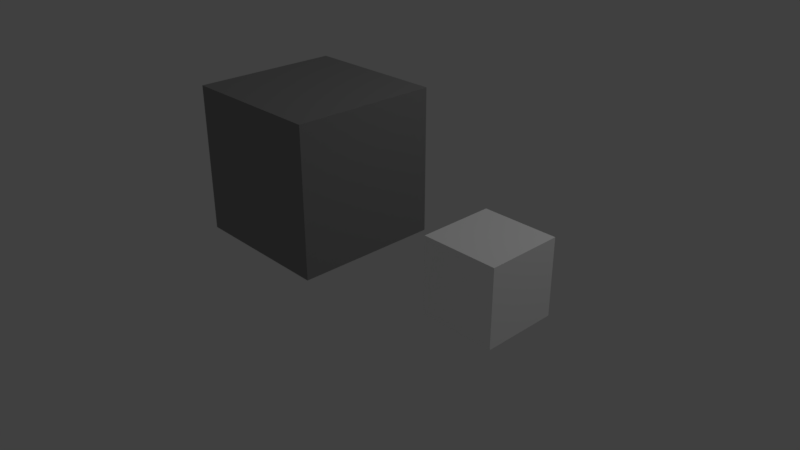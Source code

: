 # Source: scene.blend  (saved by Blender 2.79.6; exported with 4.5.12 LTS)
import bpy
from mathutils import Matrix  # noqa: F401  (used for matrix-valued properties, if any)

bpy.ops.wm.read_factory_settings(use_empty=True)
scene = bpy.context.scene
scene.name = 'Scene'

# ---- collections
col_collection_1 = bpy.data.collections.new('Collection 1'); scene.collection.children.link(col_collection_1)

# ---- materials (node trees are filled in below, after node groups)
mat_material_001 = bpy.data.materials.new('Material.001')
mat_material_001.alpha_threshold = 0.0
mat_material_001.roughness = 0.5
mat_material = bpy.data.materials.new('Material')
mat_material.alpha_threshold = 0.0
mat_material.roughness = 0.5
mat_material.line_color = (0.0, 0.0, 0.0, 1.0)

# ---- material node trees
mat_material_001.use_nodes = True; mat_material_001.node_tree.nodes.clear()
_N = mat_material_001.node_tree.nodes; _L = mat_material_001.node_tree.links
n0 = _N.new('ShaderNodeOutputMaterial'); n0.name = 'Material Output'; n0.location = (300, 300)
n1 = _N.new('ShaderNodeBsdfDiffuse'); n1.name = 'Diffuse BSDF'; n1.location = (10, 300)
n1.inputs[0].default_value = (1.0, 1.0, 1.0, 1.0)
n1.inputs[1].default_value = 0.5
_L.new(n1.outputs[0], n0.inputs[0])
n0.is_active_output = True
mat_material.use_nodes = True; mat_material.node_tree.nodes.clear()
_N = mat_material.node_tree.nodes; _L = mat_material.node_tree.links
n0 = _N.new('ShaderNodeOutputMaterial'); n0.name = 'Material Output'; n0.location = (300, 300)
n1 = _N.new('ShaderNodeBsdfDiffuse'); n1.name = 'Diffuse BSDF'; n1.location = (10, 300)
n1.inputs[0].default_value = (0.3, 0.3, 0.3, 1.0)
n1.inputs[1].default_value = 0.75
_L.new(n1.outputs[0], n0.inputs[0])
n0.is_active_output = True

# ---- world
world_world = bpy.data.worlds.new('World'); scene.world = world_world
world_world.color = (0.05088, 0.05088, 0.05088)
world_world.use_sun_shadow = False
world_world.sun_shadow_jitter_overblur = 0.0
world_world.cycles.sampling_method = 'MANUAL'

# ---- cameras
cam_camera = bpy.data.cameras.new('Camera')
cam_camera.clip_end = 100.0
cam_camera.lens = 35.0
cam_camera.sensor_width = 32.0
cam_camera.sensor_height = 18.0
cam_camera.ortho_scale = 7.314
cam_camera.dof.focus_distance = 0.0

# ---- lights
light_lamp = bpy.data.lights.new('Lamp', 'POINT')
light_lamp.transmission_factor = 0.0
light_lamp.cutoff_distance = 30.0
light_lamp.energy = 100.0
light_lamp.shadow_buffer_clip_start = 1.001
light_lamp.shadow_soft_size = 0.1
light_lamp.shadow_maximum_resolution = 0.006
light_lamp.use_absolute_resolution = True

# ---- meshes
me_cube_001 = bpy.data.meshes.new('Cube.001')
me_cube_001.from_pydata([(-1.0, -1.0, -1.0), (-1.0, -1.0, 1.0), (-1.0, 1.0, -1.0), (-1.0, 1.0, 1.0), (1.0, -1.0, -1.0), (1.0, -1.0, 1.0), (1.0, 1.0, -1.0), (1.0, 1.0, 1.0)], [], [(0, 1, 3, 2), (2, 3, 7, 6), (6, 7, 5, 4), (4, 5, 1, 0), (2, 6, 4, 0), (7, 3, 1, 5)])
me_cube_001.materials.append(mat_material_001)
me_cube_001.use_remesh_preserve_volume = False
me_cube_001.use_remesh_preserve_attributes = False
me_cube_001.use_mirror_vertex_groups = False
me_cube_001.update()
me_cube = bpy.data.meshes.new('Cube')
me_cube.from_pydata([(1.0, 1.0, -1.0), (1.0, -1.0, -1.0), (-1.0, -1.0, -1.0), (-1.0, 1.0, -1.0), (1.0, 1.0, 1.0), (1.0, -1.0, 1.0), (-1.0, -1.0, 1.0), (-1.0, 1.0, 1.0)], [], [(0, 1, 2, 3), (4, 7, 6, 5), (0, 4, 5, 1), (1, 5, 6, 2), (2, 6, 7, 3), (4, 0, 3, 7)])
me_cube.materials.append(mat_material)
me_cube.use_remesh_preserve_volume = False
me_cube.use_remesh_preserve_attributes = False
me_cube.use_mirror_vertex_groups = False
me_cube.update()

# ---- objects
ob_cube_001 = bpy.data.objects.new('Cube.001', me_cube_001)
ob_cube = bpy.data.objects.new('Cube', me_cube)
ob_lamp = bpy.data.objects.new('Lamp', light_lamp)
ob_camera = bpy.data.objects.new('Camera', cam_camera)

# ---- transforms, parenting, visibility, modifiers, constraints
ob_cube_001.location = (2.0, 0.0, 0.5)
ob_cube_001.scale = (0.5, 0.5, 0.5)
ob_cube_001.pass_index = 2
ob_cube_001.lineart.crease_threshold = 0.0
ob_cube.location = (-1.0, 0.0, 1.0)
ob_cube.lock_rotations_4d = False
ob_cube.empty_display_type = 'ARROWS'
ob_cube.pass_index = 1
ob_cube.lineart.crease_threshold = 0.0
ob_lamp.location = (4.076, 1.005, 5.904)
ob_lamp.rotation_euler = (0.6503, 0.05522, 1.866)
ob_lamp.lock_rotations_4d = False
ob_lamp.empty_display_type = 'ARROWS'
ob_lamp.color = (0.0, 0.0, 0.0, 0.0)
ob_lamp.lineart.crease_threshold = 0.0
ob_camera.location = (7.481, -6.508, 5.344)
ob_camera.rotation_euler = (1.109, 0.0, 0.8149)
ob_camera.lock_rotations_4d = False
ob_camera.empty_display_type = 'ARROWS'
ob_camera.color = (0.0, 0.0, 0.0, 0.0)
ob_camera.display_type = 'WIRE'
ob_camera.lineart.crease_threshold = 0.0

# ---- collection membership
col_collection_1.objects.link(ob_cube_001)
col_collection_1.objects.link(ob_cube)
col_collection_1.objects.link(ob_lamp)
col_collection_1.objects.link(ob_camera)

# ---- scene / render settings (as saved in the file)
scene.camera = ob_camera
scene.frame_start = 1; scene.frame_end = 3; scene.frame_set(2)
scene.render.engine = 'CYCLES'
scene.render.resolution_percentage = 50
scene.render.dither_intensity = 0.0
scene.cycles.use_denoising = False
scene.cycles.samples = 128
scene.cycles.sampling_pattern = 'TABULATED_SOBOL'
scene.cycles.light_sampling_threshold = 0.0
scene.cycles.use_adaptive_sampling = False
scene.cycles.use_light_tree = False
scene.cycles.blur_glossy = 0.0
scene.cycles.sample_clamp_indirect = 0.0
scene.view_settings.view_transform = 'Standard'
bpy.context.view_layer.update()
